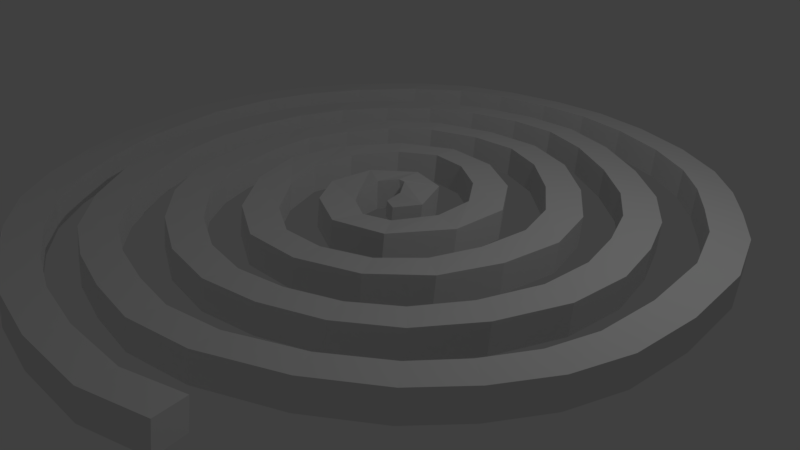 # Source: obat_nyamuk.blend  (saved by Blender 2.78.0; exported with 4.5.12 LTS)
import bpy
from mathutils import Matrix  # noqa: F401  (used for matrix-valued properties, if any)

bpy.ops.wm.read_factory_settings(use_empty=True)
scene = bpy.context.scene
scene.name = 'Scene'

# ---- collections
col_collection_1 = bpy.data.collections.new('Collection 1'); scene.collection.children.link(col_collection_1)

# ---- world
world_world = bpy.data.worlds.new('World'); scene.world = world_world
world_world.color = (0.05088, 0.05088, 0.05088)
world_world.use_sun_shadow = False
world_world.sun_shadow_jitter_overblur = 0.0
world_world.cycles.sampling_method = 'MANUAL'

# ---- cameras
cam_camera = bpy.data.cameras.new('Camera')
cam_camera.clip_end = 100.0
cam_camera.lens = 35.0
cam_camera.sensor_width = 32.0
cam_camera.sensor_height = 18.0
cam_camera.ortho_scale = 7.314
cam_camera.dof.focus_distance = 0.0
cam_camera.dof.aperture_fstop = 128.0

# ---- lights
light_lamp = bpy.data.lights.new('Lamp', 'POINT')
light_lamp.transmission_factor = 0.0
light_lamp.cutoff_distance = 30.0
light_lamp.energy = 100.0
light_lamp.shadow_buffer_clip_start = 1.001
light_lamp.shadow_soft_size = 0.1
light_lamp.shadow_maximum_resolution = 0.006
light_lamp.use_absolute_resolution = True

# ---- meshes
me_mesh = bpy.data.meshes.new('Mesh')
me_mesh.from_pydata([(2.195, -4.196, -2.55e-07), (1.372, -4.444, -2.352e-07), (0.3445, -4.45, -2.529e-07), (-0.5335, -4.318, -2.344e-07), (-1.273, -4.075, -2.209e-07), (-2.006, -3.709, -2.495e-07), (-2.625, -3.264, -2.344e-07), (-3.138, -2.663, -2.135e-07), (-3.565, -1.926, -2.376e-07), (-3.86, -1.199, -2.344e-07), (-4.108, 0.1728, -2.055e-07), (-3.987, 1.17, -2.417e-07), (-3.716, 1.911, -2.344e-07), (-3.268, 2.657, -2.67e-07), (-2.608, 3.399, -3.851e-07), (-1.922, 3.903, -4.185e-07), (-1.187, 4.168, -4.086e-07), (-0.374, 4.324, -4.485e-07), (0.395, 4.353, -4.398e-07), (1.193, 4.22, -4.17e-07), (2.022, 3.934, -4.327e-07), (2.712, 3.542, -4.11e-07), (3.199, 3.097, -3.973e-07), (3.575, 2.621, -4.299e-07), (3.947, 2.082, -4.173e-07), (4.249, 1.259, -4.02e-07), (4.352, 0.2224, -4.318e-07), (4.298, -0.6676, -4.177e-07), (4.077, -1.356, -4.175e-07), (3.699, -1.98, -4.754e-07), (3.226, -2.525, -4.764e-07), (2.499, -3.05, -4.61e-07), (1.555, -3.479, -4.906e-07), (0.7015, -3.633, -4.764e-07), (-0.03005, -3.554, -3.237e-07), (-0.7471, -3.388, -1.034e-07), (-1.408, -3.111, 2.986e-08), (-2.067, -2.569, 5.18e-08), (-2.665, -1.803, 5.904e-08), (-3.04, -1.046, 8.181e-08), (-3.172, -0.3335, 9.133e-08), (-3.156, 0.3937, 7.303e-08), (-3.022, 1.099, 8.181e-08), (-2.72, 1.788, 9.133e-08), (-2.248, 2.41, 7.303e-08), (-1.687, 2.902, 8.181e-08), (-1.013, 3.256, 8.721e-08), (-0.2494, 3.46, 6.128e-08), (0.4967, 3.478, 6.595e-08), (1.255, 3.246, 1.294e-07), (2.007, 2.815, 2.112e-07), (2.624, 2.315, 2.739e-07), (3.051, 1.751, 2.936e-07), (3.317, 1.098, 2.942e-07), (3.471, 0.4044, 3.132e-07), (3.416, -0.3882, 3.25e-07), (3.096, -1.206, 3.109e-07), (2.633, -1.858, 3.219e-07), (2.029, -2.304, 3.417e-07), (1.305, -2.596, 3.426e-07), (0.5688, -2.724, 3.617e-07), (-0.1943, -2.618, 3.712e-07), (-0.9428, -2.278, 3.529e-07), (-1.541, -1.795, 3.617e-07), (-1.913, -1.272, 3.356e-07), (-2.115, -0.73, 2.511e-07), (-2.244, -0.1004, 2.243e-07), (-2.222, 0.585, 2.338e-07), (-1.967, 1.217, 2.155e-07), (-1.577, 1.802, 2.243e-07), (-0.9867, 2.279, 2.338e-07), (-0.2157, 2.541, 2.155e-07), (0.5507, 2.577, 2.243e-07), (1.256, 2.32, 2.338e-07), (1.881, 1.817, 2.155e-07), (2.354, 1.216, 2.243e-07), (2.551, 0.5093, 2.249e-07), (2.445, -0.2719, 1.9e-07), (2.144, -0.9713, 1.899e-07), (1.599, -1.497, 1.508e-07), (0.8462, -1.794, 3.996e-08), (0.08825, -1.811, -7.93e-09), (-0.5944, -1.458, 4.569e-10), (-1.148, -0.817, -8.394e-09), (-1.408, -0.08889, 0.0), (-1.256, 0.6521, 6.337e-09), (-0.779, 1.315, -6.332e-09), (-0.1236, 1.671, 0.0), (0.5711, 1.618, 6.335e-09), (1.184, 1.262, -6.333e-09), (1.596, 0.6879, 0.0), (1.568, -0.05992, 1.267e-08), (1.1, -0.7311, 6.333e-09), (0.4336, -0.9265, 0.0), (-0.1358, -0.6598, 0.0), (-0.4252, -0.2236, 0.0), (-0.3615, 0.3631, 0.0), (0.1083, 0.757, -2.496e-09), (0.6091, 0.6361, -7.13e-09), (0.8433, 0.1138, -0.002483), (2.195, -4.244, -0.3694), (1.372, -4.492, -0.3694), (0.3445, -4.497, -0.3694), (-0.5335, -4.366, -0.3694), (-1.273, -4.122, -0.3694), (-2.006, -3.757, -0.3694), (-2.625, -3.311, -0.3694), (-3.138, -2.71, -0.3694), (-3.565, -1.974, -0.3694), (-3.86, -1.247, -0.3694), (-4.108, 0.1253, -0.3694), (-3.986, 1.122, -0.3694), (-3.716, 1.863, -0.3694), (-3.268, 2.609, -0.3694), (-2.608, 3.351, -0.3694), (-1.922, 3.855, -0.3694), (-1.187, 4.121, -0.3694), (-0.374, 4.277, -0.3694), (0.395, 4.306, -0.3694), (1.193, 4.173, -0.3694), (2.022, 3.887, -0.3694), (2.712, 3.495, -0.3694), (3.199, 3.05, -0.3694), (3.576, 2.573, -0.3694), (3.947, 2.034, -0.3694), (4.249, 1.211, -0.3694), (4.352, 0.175, -0.3694), (4.298, -0.715, -0.3694), (4.077, -1.404, -0.3694), (3.699, -2.028, -0.3694), (3.226, -2.572, -0.3694), (2.5, -3.097, -0.3694), (1.555, -3.527, -0.3694), (0.7015, -3.681, -0.3694), (-0.02999, -3.601, -0.3694), (-0.747, -3.436, -0.3694), (-1.408, -3.158, -0.3694), (-2.067, -2.617, -0.3694), (-2.664, -1.851, -0.3694), (-3.039, -1.094, -0.3694), (-3.171, -0.3809, -0.3694), (-3.156, 0.3463, -0.3694), (-3.021, 1.052, -0.3694), (-2.72, 1.741, -0.3694), (-2.248, 2.363, -0.3694), (-1.687, 2.855, -0.3694), (-1.013, 3.209, -0.3694), (-0.2493, 3.413, -0.3694), (0.4967, 3.431, -0.3694), (1.256, 3.199, -0.3694), (2.007, 2.768, -0.3694), (2.624, 2.268, -0.3694), (3.051, 1.704, -0.3694), (3.317, 1.051, -0.3694), (3.471, 0.357, -0.3694), (3.416, -0.4357, -0.3694), (3.096, -1.253, -0.3694), (2.633, -1.906, -0.3694), (2.03, -2.352, -0.3694), (1.305, -2.643, -0.3694), (0.5688, -2.771, -0.3694), (-0.1942, -2.666, -0.3694), (-0.9428, -2.325, -0.3694), (-1.541, -1.843, -0.3694), (-1.913, -1.32, -0.3694), (-2.115, -0.7774, -0.3694), (-2.244, -0.1478, -0.3694), (-2.222, 0.5376, -0.3694), (-1.967, 1.169, -0.3694), (-1.577, 1.754, -0.3694), (-0.9866, 2.231, -0.3694), (-0.2156, 2.494, -0.3694), (0.5508, 2.529, -0.3694), (1.256, 2.272, -0.3694), (1.881, 1.769, -0.3694), (2.354, 1.168, -0.3694), (2.551, 0.4619, -0.3694), (2.446, -0.3193, -0.3694), (2.144, -1.019, -0.3694), (1.599, -1.544, -0.3694), (0.8463, -1.842, -0.3694), (0.08831, -1.858, -0.3694), (-0.5943, -1.506, -0.3694), (-1.148, -0.8645, -0.3694), (-1.408, -0.1363, -0.3694), (-1.256, 0.6047, -0.3694), (-0.7789, 1.267, -0.3694), (-0.1235, 1.624, -0.3694), (0.5712, 1.571, -0.3694), (1.184, 1.214, -0.3694), (1.596, 0.6404, -0.3694), (1.568, -0.1074, -0.3694), (1.1, -0.7786, -0.3694), (0.4336, -0.9739, -0.3694), (-0.1357, -0.7072, -0.3694), (-0.4251, -0.2711, -0.3694), (-0.3614, 0.3157, -0.3694), (0.1084, 0.7095, -0.3694), (0.6091, 0.5887, -0.3694), (0.8397, 0.06589, -0.3718), (2.07, -3.783, -0.05309), (1.307, -4.018, -0.05478), (0.3755, -4.02, -0.05524), (-0.4329, -3.899, -0.05387), (-1.107, -3.675, -0.0512), (-1.781, -3.34, -0.04738), (-2.329, -2.947, -0.0406), (-2.782, -2.414, -0.03183), (-3.174, -1.737, -0.0242), (-3.441, -1.082, -0.01503), (-3.673, 0.18, -0.0008498), (-3.565, 1.064, 0.01361), (-3.325, 1.721, 0.02444), (-2.92, 2.398, 0.03329), (-2.318, 3.077, 0.04137), (-1.72, 3.52, 0.04913), (-1.074, 3.752, 0.05349), (-0.3254, 3.895, 0.05505), (0.3678, 3.923, 0.05528), (1.087, 3.802, 0.05371), (1.845, 3.54, 0.05058), (2.459, 3.191, 0.04506), (2.883, 2.8, 0.03805), (3.227, 2.362, 0.03311), (3.563, 1.879, 0.02598), (3.826, 1.157, 0.01294), (3.918, 0.2111, 0.001367), (3.87, -0.5915, -0.009851), (3.68, -1.179, -0.02277), (3.347, -1.727, -0.03262), (2.931, -2.207, -0.04085), (2.281, -2.677, -0.04791), (1.425, -3.067, -0.05288), (0.6861, -3.202, -0.05536), (0.04231, -3.129, -0.0546), (-0.6135, -2.978, -0.05269), (-1.182, -2.742, -0.04731), (-1.755, -2.269, -0.03853), (-2.296, -1.575, -0.02926), (-2.626, -0.9133, -0.01698), (-2.738, -0.302, -0.003956), (-2.724, 0.3453, 0.006293), (-2.607, 0.9671, 0.01703), (-2.348, 1.565, 0.02866), (-1.933, 2.113, 0.03821), (-1.444, 2.544, 0.04599), (-0.8571, 2.853, 0.05173), (-0.1886, 3.033, 0.05485), (0.4387, 3.051, 0.05488), (1.085, 2.849, 0.05094), (1.763, 2.458, 0.04588), (2.315, 2.012, 0.03888), (2.675, 1.533, 0.02793), (2.903, 0.9655, 0.01693), (3.038, 0.3672, 0.0047), (2.99, -0.2977, -0.01168), (2.712, -1.003, -0.02611), (2.321, -1.558, -0.03863), (1.817, -1.928, -0.04835), (1.186, -2.181, -0.05329), (0.5611, -2.292, -0.05539), (-0.07272, -2.204, -0.05314), (-0.7136, -1.911, -0.04703), (-1.223, -1.501, -0.03774), (-1.527, -1.072, -0.02558), (-1.696, -0.6127, -0.01497), (-1.81, -0.06745, -0.004142), (-1.798, 0.4896, 0.01232), (-1.585, 1.011, 0.02646), (-1.259, 1.507, 0.03793), (-0.7805, 1.899, 0.0488), (-0.1362, 2.117, 0.05447), (0.4866, 2.15, 0.05478), (1.046, 1.942, 0.04847), (1.575, 1.51, 0.03931), (1.969, 1.014, 0.02582), (2.117, 0.4722, 0.004673), (2.025, -0.1603, -0.01439), (1.784, -0.7293, -0.03113), (1.362, -1.135, -0.04648), (0.7598, -1.371, -0.0543), (0.1876, -1.391, -0.05391), (-0.323, -1.121, -0.04324), (-0.7697, -0.6033, -0.02737), (-0.9737, -0.06768, -0.002642), (-0.8612, 0.4716, 0.02325), (-0.4965, 0.9866, 0.04216), (-0.03506, 1.249, 0.05424), (0.445, 1.206, 0.05298), (0.8968, 0.9378, 0.0415), (1.183, 0.5523, 0.01732), (1.153, 0.06924, -0.01665), (0.8414, -0.384, -0.04461), (0.4675, -0.4963, -0.05521), (0.1517, -0.336, -0.04151), (-8.687e-05, -0.1323, -0.01163), (0.01595, 0.1486, 0.0276), (0.2036, 0.336, 0.05406), (0.2712, 0.3644, 0.03482), (0.4111, 0.163, -0.004627), (2.07, -3.83, -0.4225), (1.308, -4.065, -0.4243), (0.3752, -4.067, -0.4247), (-0.4342, -3.946, -0.4233), (-1.109, -3.722, -0.4207), (-1.784, -3.386, -0.417), (-2.334, -2.991, -0.4105), (-2.785, -2.457, -0.4018), (-3.176, -1.781, -0.3941), (-3.443, -1.123, -0.3853), (-3.673, 0.1431, -0.3716), (-3.563, 1.024, -0.3568), (-3.322, 1.679, -0.3457), (-2.917, 2.355, -0.3367), (-2.314, 3.033, -0.3285), (-1.716, 3.475, -0.3206), (-1.072, 3.705, -0.316), (-0.3247, 3.848, -0.3144), (0.3674, 3.875, -0.3142), (1.086, 3.755, -0.3158), (1.843, 3.493, -0.319), (2.455, 3.146, -0.3247), (2.88, 2.756, -0.3318), (3.226, 2.316, -0.3365), (3.559, 1.838, -0.3444), (3.824, 1.118, -0.3576), (3.917, 0.1694, -0.3688), (3.872, -0.6304, -0.3804), (3.683, -1.22, -0.3931), (3.35, -1.77, -0.4026), (2.935, -2.251, -0.4108), (2.284, -2.722, -0.4176), (1.428, -3.114, -0.4224), (0.6865, -3.25, -0.4248), (0.04167, -3.176, -0.4241), (-0.6152, -3.024, -0.4222), (-1.187, -2.786, -0.4171), (-1.759, -2.312, -0.4085), (-2.299, -1.617, -0.3993), (-2.629, -0.952, -0.3875), (-2.738, -0.3422, -0.3743), (-2.723, 0.3037, -0.3639), (-2.605, 0.9269, -0.3533), (-2.344, 1.524, -0.3416), (-1.93, 2.069, -0.3317), (-1.44, 2.499, -0.3238), (-0.8544, 2.807, -0.3178), (-0.1874, 2.986, -0.3146), (0.4373, 3.003, -0.3146), (1.082, 2.803, -0.3187), (1.761, 2.412, -0.3238), (2.311, 1.969, -0.3311), (2.672, 1.492, -0.3424), (2.902, 0.9235, -0.3532), (3.037, 0.3298, -0.366), (2.993, -0.3351, -0.3824), (2.715, -1.044, -0.3964), (2.327, -1.6, -0.4088), (1.821, -1.973, -0.4181), (1.188, -2.228, -0.4228), (0.5614, -2.34, -0.4248), (-0.07537, -2.251, -0.4227), (-0.7175, -1.956, -0.4168), (-1.227, -1.543, -0.4078), (-1.531, -1.113, -0.3959), (-1.698, -0.6551, -0.3851), (-1.811, -0.1067, -0.3746), (-1.796, 0.454, -0.3586), (-1.582, 0.9691, -0.3437), (-1.254, 1.465, -0.3322), (-0.7752, 1.854, -0.321), (-0.1343, 2.07, -0.315), (0.4846, 2.103, -0.3147), (1.041, 1.897, -0.3213), (1.571, 1.467, -0.3306), (1.964, 0.9774, -0.345), (2.116, 0.439, -0.3666), (2.028, -0.1989, -0.385), (1.791, -0.7674, -0.4018), (1.368, -1.179, -0.4164), (0.7622, -1.418, -0.4238), (0.1838, -1.437, -0.4235), (-0.3295, -1.163, -0.4133), (-0.7754, -0.6411, -0.398), (-0.975, -0.09615, -0.3745), (-0.8556, 0.4365, -0.3478), (-0.4886, 0.9459, -0.3281), (-0.03096, 1.202, -0.3153), (0.4406, 1.159, -0.3166), (0.8895, 0.897, -0.3288), (1.177, 0.5258, -0.3548), (1.159, 0.03962, -0.3884), (0.8526, -0.4236, -0.4151), (0.4656, -0.5436, -0.4247), (0.1423, -0.3754, -0.412), (-0.005622, -0.157, -0.384), (0.02707, 0.1216, -0.3445), (0.2106, 0.2902, -0.3156), (0.2494, 0.346, -0.3384), (0.4075, 0.1151, -0.374), (0.5822, -0.1239, -0.05423), (0.5845, -0.1495, -0.2561), (0.3689, -0.02023, -0.06986), (0.3713, -0.04583, -0.2717)], [], [(36, 37, 137, 136), (88, 89, 189, 188), (37, 38, 138, 137), (89, 90, 190, 189), (38, 39, 139, 138), (90, 91, 191, 190), (39, 40, 140, 139), (91, 92, 192, 191), (40, 41, 141, 140), (92, 93, 193, 192), (41, 42, 142, 141), (93, 94, 194, 193), (42, 43, 143, 142), (94, 95, 195, 194), (43, 44, 144, 143), (95, 96, 196, 195), (44, 45, 145, 144), (96, 97, 197, 196), (45, 46, 146, 145), (97, 98, 198, 197), (46, 47, 147, 146), (98, 99, 199, 198), (47, 48, 148, 147), (48, 49, 149, 148), (49, 50, 150, 149), (50, 51, 151, 150), (51, 52, 152, 151), (0, 1, 101, 100), (52, 53, 153, 152), (1, 2, 102, 101), (53, 54, 154, 153), (2, 3, 103, 102), (54, 55, 155, 154), (3, 4, 104, 103), (55, 56, 156, 155), (4, 5, 105, 104), (56, 57, 157, 156), (5, 6, 106, 105), (57, 58, 158, 157), (6, 7, 107, 106), (58, 59, 159, 158), (7, 8, 108, 107), (59, 60, 160, 159), (8, 9, 109, 108), (60, 61, 161, 160), (9, 10, 110, 109), (61, 62, 162, 161), (10, 11, 111, 110), (62, 63, 163, 162), (11, 12, 112, 111), (63, 64, 164, 163), (12, 13, 113, 112), (64, 65, 165, 164), (13, 14, 114, 113), (65, 66, 166, 165), (14, 15, 115, 114), (66, 67, 167, 166), (15, 16, 116, 115), (67, 68, 168, 167), (16, 17, 117, 116), (68, 69, 169, 168), (17, 18, 118, 117), (69, 70, 170, 169), (18, 19, 119, 118), (70, 71, 171, 170), (19, 20, 120, 119), (71, 72, 172, 171), (20, 21, 121, 120), (72, 73, 173, 172), (21, 22, 122, 121), (73, 74, 174, 173), (22, 23, 123, 122), (74, 75, 175, 174), (23, 24, 124, 123), (75, 76, 176, 175), (24, 25, 125, 124), (76, 77, 177, 176), (25, 26, 126, 125), (77, 78, 178, 177), (26, 27, 127, 126), (78, 79, 179, 178), (27, 28, 128, 127), (79, 80, 180, 179), (28, 29, 129, 128), (80, 81, 181, 180), (29, 30, 130, 129), (81, 82, 182, 181), (30, 31, 131, 130), (82, 83, 183, 182), (31, 32, 132, 131), (83, 84, 184, 183), (32, 33, 133, 132), (84, 85, 185, 184), (33, 34, 134, 133), (85, 86, 186, 185), (34, 35, 135, 134), (86, 87, 187, 186), (35, 36, 136, 135), (87, 88, 188, 187), (236, 336, 337, 237), (288, 388, 389, 289), (237, 337, 338, 238), (289, 389, 390, 290), (238, 338, 339, 239), (290, 390, 391, 291), (239, 339, 340, 240), (291, 391, 392, 292), (240, 340, 341, 241), (292, 392, 393, 293), (241, 341, 342, 242), (293, 393, 394, 294), (242, 342, 343, 243), (294, 394, 395, 295), (243, 343, 344, 244), (295, 395, 396, 296), (244, 344, 345, 245), (296, 396, 397, 297), (245, 345, 346, 246), (297, 397, 398, 298), (246, 346, 347, 247), (298, 398, 399, 299), (247, 347, 348, 248), (248, 348, 349, 249), (249, 349, 350, 250), (250, 350, 351, 251), (251, 351, 352, 252), (200, 300, 301, 201), (252, 352, 353, 253), (201, 301, 302, 202), (253, 353, 354, 254), (202, 302, 303, 203), (254, 354, 355, 255), (203, 303, 304, 204), (255, 355, 356, 256), (204, 304, 305, 205), (256, 356, 357, 257), (205, 305, 306, 206), (257, 357, 358, 258), (206, 306, 307, 207), (258, 358, 359, 259), (207, 307, 308, 208), (259, 359, 360, 260), (208, 308, 309, 209), (260, 360, 361, 261), (209, 309, 310, 210), (261, 361, 362, 262), (210, 310, 311, 211), (262, 362, 363, 263), (211, 311, 312, 212), (263, 363, 364, 264), (212, 312, 313, 213), (264, 364, 365, 265), (213, 313, 314, 214), (265, 365, 366, 266), (214, 314, 315, 215), (266, 366, 367, 267), (215, 315, 316, 216), (267, 367, 368, 268), (216, 316, 317, 217), (268, 368, 369, 269), (217, 317, 318, 218), (269, 369, 370, 270), (218, 318, 319, 219), (270, 370, 371, 271), (219, 319, 320, 220), (271, 371, 372, 272), (220, 320, 321, 221), (272, 372, 373, 273), (221, 321, 322, 222), (273, 373, 374, 274), (222, 322, 323, 223), (274, 374, 375, 275), (223, 323, 324, 224), (275, 375, 376, 276), (224, 324, 325, 225), (276, 376, 377, 277), (225, 325, 326, 226), (277, 377, 378, 278), (226, 326, 327, 227), (278, 378, 379, 279), (227, 327, 328, 228), (279, 379, 380, 280), (228, 328, 329, 229), (280, 380, 381, 281), (229, 329, 330, 230), (281, 381, 382, 282), (230, 330, 331, 231), (282, 382, 383, 283), (231, 331, 332, 232), (283, 383, 384, 284), (232, 332, 333, 233), (284, 384, 385, 285), (233, 333, 334, 234), (285, 385, 386, 286), (234, 334, 335, 235), (286, 386, 387, 287), (235, 335, 336, 236), (287, 387, 388, 288), (1, 0, 200, 201), (2, 1, 201, 202), (3, 2, 202, 203), (4, 3, 203, 204), (5, 4, 204, 205), (6, 5, 205, 206), (7, 6, 206, 207), (8, 7, 207, 208), (9, 8, 208, 209), (10, 9, 209, 210), (11, 10, 210, 211), (12, 11, 211, 212), (13, 12, 212, 213), (14, 13, 213, 214), (15, 14, 214, 215), (16, 15, 215, 216), (17, 16, 216, 217), (18, 17, 217, 218), (19, 18, 218, 219), (20, 19, 219, 220), (21, 20, 220, 221), (22, 21, 221, 222), (23, 22, 222, 223), (24, 23, 223, 224), (25, 24, 224, 225), (26, 25, 225, 226), (27, 26, 226, 227), (28, 27, 227, 228), (29, 28, 228, 229), (30, 29, 229, 230), (31, 30, 230, 231), (32, 31, 231, 232), (33, 32, 232, 233), (34, 33, 233, 234), (35, 34, 234, 235), (36, 35, 235, 236), (37, 36, 236, 237), (38, 37, 237, 238), (39, 38, 238, 239), (40, 39, 239, 240), (41, 40, 240, 241), (42, 41, 241, 242), (43, 42, 242, 243), (44, 43, 243, 244), (45, 44, 244, 245), (46, 45, 245, 246), (47, 46, 246, 247), (48, 47, 247, 248), (49, 48, 248, 249), (50, 49, 249, 250), (51, 50, 250, 251), (52, 51, 251, 252), (53, 52, 252, 253), (54, 53, 253, 254), (55, 54, 254, 255), (56, 55, 255, 256), (57, 56, 256, 257), (58, 57, 257, 258), (59, 58, 258, 259), (60, 59, 259, 260), (61, 60, 260, 261), (62, 61, 261, 262), (63, 62, 262, 263), (64, 63, 263, 264), (65, 64, 264, 265), (66, 65, 265, 266), (67, 66, 266, 267), (68, 67, 267, 268), (69, 68, 268, 269), (70, 69, 269, 270), (71, 70, 270, 271), (72, 71, 271, 272), (73, 72, 272, 273), (74, 73, 273, 274), (75, 74, 274, 275), (76, 75, 275, 276), (77, 76, 276, 277), (78, 77, 277, 278), (79, 78, 278, 279), (80, 79, 279, 280), (81, 80, 280, 281), (82, 81, 281, 282), (83, 82, 282, 283), (84, 83, 283, 284), (85, 84, 284, 285), (86, 85, 285, 286), (87, 86, 286, 287), (88, 87, 287, 288), (89, 88, 288, 289), (90, 89, 289, 290), (91, 90, 290, 291), (92, 91, 291, 292), (93, 92, 292, 293), (94, 93, 293, 294), (95, 94, 294, 295), (96, 95, 295, 296), (97, 96, 296, 297), (98, 97, 297, 298), (99, 98, 298, 299), (100, 101, 301, 300), (101, 102, 302, 301), (102, 103, 303, 302), (103, 104, 304, 303), (104, 105, 305, 304), (105, 106, 306, 305), (106, 107, 307, 306), (107, 108, 308, 307), (108, 109, 309, 308), (109, 110, 310, 309), (110, 111, 311, 310), (111, 112, 312, 311), (112, 113, 313, 312), (113, 114, 314, 313), (114, 115, 315, 314), (115, 116, 316, 315), (116, 117, 317, 316), (117, 118, 318, 317), (118, 119, 319, 318), (119, 120, 320, 319), (120, 121, 321, 320), (121, 122, 322, 321), (122, 123, 323, 322), (123, 124, 324, 323), (124, 125, 325, 324), (125, 126, 326, 325), (126, 127, 327, 326), (127, 128, 328, 327), (128, 129, 329, 328), (129, 130, 330, 329), (130, 131, 331, 330), (131, 132, 332, 331), (132, 133, 333, 332), (133, 134, 334, 333), (134, 135, 335, 334), (135, 136, 336, 335), (136, 137, 337, 336), (137, 138, 338, 337), (138, 139, 339, 338), (139, 140, 340, 339), (140, 141, 341, 340), (141, 142, 342, 341), (142, 143, 343, 342), (143, 144, 344, 343), (144, 145, 345, 344), (145, 146, 346, 345), (146, 147, 347, 346), (147, 148, 348, 347), (148, 149, 349, 348), (149, 150, 350, 349), (150, 151, 351, 350), (151, 152, 352, 351), (152, 153, 353, 352), (153, 154, 354, 353), (154, 155, 355, 354), (155, 156, 356, 355), (156, 157, 357, 356), (157, 158, 358, 357), (158, 159, 359, 358), (159, 160, 360, 359), (160, 161, 361, 360), (161, 162, 362, 361), (162, 163, 363, 362), (163, 164, 364, 363), (164, 165, 365, 364), (165, 166, 366, 365), (166, 167, 367, 366), (167, 168, 368, 367), (168, 169, 369, 368), (169, 170, 370, 369), (170, 171, 371, 370), (171, 172, 372, 371), (172, 173, 373, 372), (173, 174, 374, 373), (174, 175, 375, 374), (175, 176, 376, 375), (176, 177, 377, 376), (177, 178, 378, 377), (178, 179, 379, 378), (179, 180, 380, 379), (180, 181, 381, 380), (181, 182, 382, 381), (182, 183, 383, 382), (183, 184, 384, 383), (184, 185, 385, 384), (185, 186, 386, 385), (186, 187, 387, 386), (187, 188, 388, 387), (188, 189, 389, 388), (189, 190, 390, 389), (190, 191, 391, 390), (191, 192, 392, 391), (192, 193, 393, 392), (193, 194, 394, 393), (194, 195, 395, 394), (195, 196, 396, 395), (196, 197, 397, 396), (197, 198, 398, 397), (198, 199, 399, 398), (299, 399, 403, 402), (0, 100, 300, 200), (401, 400, 402, 403), (99, 299, 402, 400), (399, 199, 401, 403), (199, 99, 400, 401)])
_uv = me_mesh.uv_layers.new(name='UVMap')
_uv.uv.foreach_set('vector', [0.4003, 0.3924, 0.4102, 0.3918, 0.41, 0.3962, 0.4001, 0.3967, 0.8541, 0.3959, 0.8616, 0.3965, 0.8615, 0.4007, 0.854, 0.4, 0.4102, 0.3918, 0.4216, 0.3916, 0.4212, 0.3959, 0.41, 0.3962, 0.8616, 0.3965, 0.869, 0.3978, 0.869, 0.4019, 0.8615, 0.4007, 0.4216, 0.3916, 0.4316, 0.3915, 0.4311, 0.3959, 0.4212, 0.3959, 0.869, 0.3978, 0.8774, 0.3986, 0.8772, 0.4031, 0.869, 0.4019, 0.4316, 0.3915, 0.44, 0.3911, 0.4396, 0.3955, 0.4311, 0.3959, 0.8774, 0.3986, 0.887, 0.4005, 0.8864, 0.4051, 0.8772, 0.4031, 0.44, 0.3911, 0.4484, 0.3907, 0.448, 0.3951, 0.4396, 0.3955, 0.887, 0.4005, 0.8955, 0.4025, 0.8945, 0.4069, 0.8864, 0.4051, 0.4484, 0.3907, 0.4567, 0.3907, 0.4562, 0.395, 0.448, 0.3951, 0.8955, 0.4025, 0.9032, 0.4039, 0.9018, 0.4083, 0.8945, 0.4069, 0.4567, 0.3907, 0.4654, 0.3906, 0.465, 0.3949, 0.4562, 0.395, 0.9032, 0.4039, 0.9092, 0.4055, 0.9076, 0.4097, 0.9018, 0.4083, 0.4654, 0.3906, 0.4745, 0.3902, 0.4741, 0.3947, 0.465, 0.3949, 0.9092, 0.4055, 0.9158, 0.4069, 0.9145, 0.4113, 0.9076, 0.4097, 0.4745, 0.3902, 0.4832, 0.3902, 0.4828, 0.3947, 0.4741, 0.3947, 0.9158, 0.4069, 0.9226, 0.4078, 0.9224, 0.4123, 0.9145, 0.4113, 0.4832, 0.3902, 0.4923, 0.3902, 0.492, 0.3948, 0.4828, 0.3947, 0.9226, 0.4078, 0.9269, 0.4077, 0.9286, 0.4112, 0.9224, 0.4123, 0.4923, 0.3902, 0.502, 0.3902, 0.5019, 0.3949, 0.492, 0.3948, 0.9269, 0.4077, 0.9324, 0.4043, 0.9349, 0.4078, 0.9286, 0.4112, 0.502, 0.3902, 0.5114, 0.3902, 0.5116, 0.3951, 0.5019, 0.3949, 0.5114, 0.3902, 0.5214, 0.3898, 0.5219, 0.3945, 0.5116, 0.3951, 0.5214, 0.3898, 0.5323, 0.3893, 0.5328, 0.394, 0.5219, 0.3945, 0.5323, 0.3893, 0.5422, 0.3893, 0.5427, 0.3939, 0.5328, 0.394, 0.5422, 0.3893, 0.5508, 0.3891, 0.5515, 0.3936, 0.5427, 0.3939, 0.05684, 0.408, 0.06651, 0.408, 0.0668, 0.4122, 0.05703, 0.4123, 0.5508, 0.3891, 0.5593, 0.3887, 0.56, 0.3933, 0.5515, 0.3936, 0.06651, 0.408, 0.07809, 0.4071, 0.07831, 0.4113, 0.0668, 0.4122, 0.5593, 0.3887, 0.5679, 0.3887, 0.5687, 0.3932, 0.56, 0.3933, 0.07809, 0.4071, 0.08805, 0.4067, 0.08813, 0.4108, 0.07831, 0.4113, 0.5679, 0.3887, 0.5775, 0.3884, 0.5783, 0.3928, 0.5687, 0.3932, 0.08805, 0.4067, 0.09676, 0.4061, 0.09676, 0.4103, 0.08813, 0.4108, 0.5775, 0.3884, 0.5881, 0.3879, 0.5887, 0.3924, 0.5783, 0.3928, 0.09676, 0.4061, 0.106, 0.4057, 0.1059, 0.41, 0.09676, 0.4103, 0.5881, 0.3879, 0.5976, 0.388, 0.5981, 0.3924, 0.5887, 0.3924, 0.106, 0.4057, 0.1147, 0.4055, 0.1145, 0.4097, 0.1059, 0.41, 0.5976, 0.388, 0.6064, 0.3877, 0.6068, 0.392, 0.5981, 0.3924, 0.1147, 0.4055, 0.1237, 0.4048, 0.1235, 0.4091, 0.1145, 0.4097, 0.6064, 0.3877, 0.6154, 0.3875, 0.6156, 0.3918, 0.6068, 0.392, 0.1237, 0.4048, 0.1333, 0.4042, 0.133, 0.4085, 0.1235, 0.4091, 0.6154, 0.3875, 0.6239, 0.3877, 0.6239, 0.3918, 0.6156, 0.3918, 0.1333, 0.4042, 0.1423, 0.4039, 0.1419, 0.4082, 0.133, 0.4085, 0.6239, 0.3877, 0.6325, 0.3875, 0.6324, 0.3916, 0.6239, 0.3918, 0.1423, 0.4039, 0.1587, 0.4034, 0.1583, 0.4078, 0.1419, 0.4082, 0.6325, 0.3875, 0.6415, 0.3873, 0.6413, 0.3914, 0.6324, 0.3916, 0.1587, 0.4034, 0.1704, 0.4027, 0.1701, 0.4071, 0.1583, 0.4078, 0.6415, 0.3873, 0.6498, 0.3875, 0.6493, 0.3915, 0.6413, 0.3914, 0.1704, 0.4027, 0.1794, 0.4022, 0.1791, 0.4064, 0.1701, 0.4071, 0.6498, 0.3875, 0.6566, 0.3876, 0.6561, 0.3916, 0.6493, 0.3915, 0.1794, 0.4022, 0.1892, 0.4018, 0.1889, 0.4061, 0.1791, 0.4064, 0.6566, 0.3876, 0.6627, 0.3875, 0.6622, 0.3915, 0.6561, 0.3916, 0.1892, 0.4018, 0.2005, 0.4014, 0.2002, 0.4058, 0.1889, 0.4061, 0.6627, 0.3875, 0.6696, 0.3878, 0.669, 0.3917, 0.6622, 0.3915, 0.2005, 0.4014, 0.2103, 0.4013, 0.2102, 0.4056, 0.2002, 0.4058, 0.6696, 0.3878, 0.677, 0.3881, 0.6763, 0.3921, 0.669, 0.3917, 0.2103, 0.4013, 0.2193, 0.4007, 0.2194, 0.4051, 0.2102, 0.4056, 0.677, 0.3881, 0.6844, 0.3881, 0.6838, 0.3922, 0.6763, 0.3921, 0.2193, 0.4007, 0.2289, 0.4002, 0.229, 0.4046, 0.2194, 0.4051, 0.6844, 0.3881, 0.6923, 0.3884, 0.6917, 0.3926, 0.6838, 0.3922, 0.2289, 0.4002, 0.2377, 0.3999, 0.238, 0.4043, 0.229, 0.4046, 0.6923, 0.3884, 0.7009, 0.3888, 0.7005, 0.3932, 0.6917, 0.3926, 0.2377, 0.3999, 0.247, 0.3993, 0.2474, 0.4037, 0.238, 0.4043, 0.7009, 0.3888, 0.7104, 0.3888, 0.7102, 0.3934, 0.7005, 0.3932, 0.247, 0.3993, 0.2572, 0.399, 0.2576, 0.4033, 0.2474, 0.4037, 0.7104, 0.3888, 0.7194, 0.3892, 0.7194, 0.3938, 0.7102, 0.3934, 0.2572, 0.399, 0.2663, 0.3987, 0.2669, 0.403, 0.2576, 0.4033, 0.7194, 0.3892, 0.7281, 0.3892, 0.7284, 0.3936, 0.7194, 0.3938, 0.2663, 0.3987, 0.2739, 0.3982, 0.2746, 0.4024, 0.2669, 0.403, 0.7281, 0.3892, 0.7373, 0.3891, 0.7376, 0.3935, 0.7284, 0.3936, 0.2739, 0.3982, 0.2808, 0.3977, 0.2815, 0.402, 0.2746, 0.4024, 0.7373, 0.3891, 0.7459, 0.3896, 0.7463, 0.3938, 0.7376, 0.3935, 0.2808, 0.3977, 0.2883, 0.3975, 0.289, 0.4017, 0.2815, 0.402, 0.7459, 0.3896, 0.754, 0.3897, 0.7545, 0.3938, 0.7463, 0.3938, 0.2883, 0.3975, 0.2982, 0.3968, 0.299, 0.401, 0.289, 0.4017, 0.754, 0.3897, 0.7627, 0.3896, 0.7631, 0.3938, 0.7545, 0.3938, 0.2982, 0.3968, 0.31, 0.3959, 0.3107, 0.4001, 0.299, 0.401, 0.7627, 0.3896, 0.7711, 0.3901, 0.7714, 0.3942, 0.7631, 0.3938, 0.31, 0.3959, 0.3199, 0.3957, 0.3207, 0.3998, 0.3107, 0.4001, 0.7711, 0.3901, 0.7794, 0.3903, 0.7797, 0.3944, 0.7714, 0.3942, 0.3199, 0.3957, 0.3279, 0.3952, 0.3287, 0.3993, 0.3207, 0.3998, 0.7794, 0.3903, 0.7883, 0.3905, 0.7882, 0.3946, 0.7797, 0.3944, 0.3279, 0.3952, 0.336, 0.3946, 0.3366, 0.3987, 0.3287, 0.3993, 0.7883, 0.3905, 0.7964, 0.3912, 0.7961, 0.3951, 0.7882, 0.3946, 0.336, 0.3946, 0.3439, 0.3944, 0.3445, 0.3984, 0.3366, 0.3987, 0.7964, 0.3912, 0.8047, 0.3913, 0.8041, 0.3953, 0.7961, 0.3951, 0.3439, 0.3944, 0.3538, 0.3937, 0.3542, 0.3979, 0.3445, 0.3984, 0.8047, 0.3913, 0.8137, 0.392, 0.8129, 0.3959, 0.8041, 0.3953, 0.3538, 0.3937, 0.3654, 0.3934, 0.3657, 0.3976, 0.3542, 0.3979, 0.8137, 0.392, 0.822, 0.393, 0.8211, 0.3969, 0.8129, 0.3959, 0.3654, 0.3934, 0.3752, 0.3933, 0.3754, 0.3975, 0.3657, 0.3976, 0.822, 0.393, 0.83, 0.3933, 0.8292, 0.3974, 0.8211, 0.3969, 0.3752, 0.3933, 0.3836, 0.3927, 0.3836, 0.397, 0.3754, 0.3975, 0.83, 0.3933, 0.8387, 0.3943, 0.8378, 0.3984, 0.8292, 0.3974, 0.3836, 0.3927, 0.392, 0.3925, 0.3919, 0.3968, 0.3836, 0.397, 0.8387, 0.3943, 0.8467, 0.3953, 0.8461, 0.3995, 0.8378, 0.3984, 0.392, 0.3925, 0.4003, 0.3924, 0.4001, 0.3967, 0.3919, 0.3968, 0.8467, 0.3953, 0.8541, 0.3959, 0.854, 0.4, 0.8461, 0.3995, 0.4001, 0.3868, 0.3996, 0.382, 0.4095, 0.3818, 0.41, 0.3866, 0.8545, 0.3902, 0.855, 0.3845, 0.863, 0.3855, 0.8622, 0.3911, 0.41, 0.3866, 0.4095, 0.3818, 0.4209, 0.3813, 0.4215, 0.3861, 0.8622, 0.3911, 0.863, 0.3855, 0.8708, 0.3855, 0.87, 0.3915, 0.4215, 0.3861, 0.4209, 0.3813, 0.4308, 0.381, 0.4314, 0.3859, 0.87, 0.3915, 0.8708, 0.3855, 0.8793, 0.3861, 0.8783, 0.3927, 0.4314, 0.3859, 0.4308, 0.381, 0.4391, 0.3809, 0.4398, 0.3857, 0.8783, 0.3927, 0.8793, 0.3861, 0.8898, 0.3861, 0.889, 0.3935, 0.4398, 0.3857, 0.4391, 0.3809, 0.4476, 0.3807, 0.4483, 0.3855, 0.889, 0.3935, 0.8898, 0.3861, 0.898, 0.3868, 0.8973, 0.3943, 0.4483, 0.3855, 0.4476, 0.3807, 0.4559, 0.3805, 0.4566, 0.3853, 0.8973, 0.3943, 0.898, 0.3868, 0.906, 0.3873, 0.9051, 0.3965, 0.4566, 0.3853, 0.4559, 0.3805, 0.4646, 0.3802, 0.4652, 0.385, 0.9051, 0.3965, 0.906, 0.3873, 0.9119, 0.3888, 0.9112, 0.3977, 0.4652, 0.385, 0.4646, 0.3802, 0.4738, 0.38, 0.4743, 0.3849, 0.9112, 0.3977, 0.9119, 0.3888, 0.919, 0.3893, 0.9176, 0.3991, 0.4743, 0.3849, 0.4738, 0.38, 0.4827, 0.3798, 0.4831, 0.3848, 0.9176, 0.3991, 0.919, 0.3893, 0.9249, 0.3915, 0.9233, 0.4004, 0.4831, 0.3848, 0.4827, 0.3798, 0.4919, 0.3793, 0.4922, 0.3845, 0.9233, 0.4004, 0.9249, 0.3915, 0.9264, 0.3911, 0.925, 0.4007, 0.4922, 0.3845, 0.4919, 0.3793, 0.5018, 0.379, 0.502, 0.3843, 0.925, 0.4007, 0.9264, 0.3911, 0.933, 0.3963, 0.9312, 0.3994, 0.502, 0.3843, 0.5018, 0.379, 0.5112, 0.3786, 0.5113, 0.384, 0.5113, 0.384, 0.5112, 0.3786, 0.5214, 0.3786, 0.5212, 0.3839, 0.5212, 0.3839, 0.5214, 0.3786, 0.5325, 0.3785, 0.5322, 0.3837, 0.5322, 0.3837, 0.5325, 0.3785, 0.5424, 0.3783, 0.5421, 0.3834, 0.5421, 0.3834, 0.5424, 0.3783, 0.551, 0.3782, 0.5506, 0.3834, 0.05676, 0.4032, 0.05667, 0.3991, 0.06606, 0.3982, 0.06628, 0.4028, 0.5506, 0.3834, 0.551, 0.3782, 0.5597, 0.378, 0.5592, 0.3831, 0.06628, 0.4028, 0.06606, 0.3982, 0.07755, 0.3976, 0.0778, 0.4021, 0.5592, 0.3831, 0.5597, 0.378, 0.5683, 0.3777, 0.5679, 0.3828, 0.0778, 0.4021, 0.07755, 0.3976, 0.08743, 0.3971, 0.08777, 0.4015, 0.5679, 0.3828, 0.5683, 0.3777, 0.5778, 0.3776, 0.5774, 0.3827, 0.08777, 0.4015, 0.08743, 0.3971, 0.09605, 0.3966, 0.09648, 0.4011, 0.5774, 0.3827, 0.5778, 0.3776, 0.5884, 0.3774, 0.588, 0.3825, 0.09648, 0.4011, 0.09605, 0.3966, 0.1053, 0.396, 0.1058, 0.4005, 0.588, 0.3825, 0.5884, 0.3774, 0.5979, 0.3773, 0.5975, 0.3822, 0.1058, 0.4005, 0.1053, 0.396, 0.1138, 0.3954, 0.1144, 0.4001, 0.5975, 0.3822, 0.5979, 0.3773, 0.6065, 0.3773, 0.6062, 0.3822, 0.1144, 0.4001, 0.1138, 0.3954, 0.1227, 0.3951, 0.1233, 0.3997, 0.6062, 0.3822, 0.6065, 0.3773, 0.6155, 0.3773, 0.6154, 0.3822, 0.1233, 0.3997, 0.1227, 0.3951, 0.1324, 0.3947, 0.1331, 0.3992, 0.6154, 0.3822, 0.6155, 0.3773, 0.6239, 0.3774, 0.6239, 0.3822, 0.1331, 0.3992, 0.1324, 0.3947, 0.1412, 0.3942, 0.1419, 0.3987, 0.6239, 0.3822, 0.6239, 0.3774, 0.6324, 0.3774, 0.6324, 0.3822, 0.1419, 0.3987, 0.1412, 0.3942, 0.1578, 0.3932, 0.1584, 0.3978, 0.6324, 0.3822, 0.6324, 0.3774, 0.6414, 0.3777, 0.6416, 0.3824, 0.1584, 0.3978, 0.1578, 0.3932, 0.1695, 0.3927, 0.1701, 0.3974, 0.6416, 0.3824, 0.6414, 0.3777, 0.6496, 0.3778, 0.6499, 0.3824, 0.1701, 0.3974, 0.1695, 0.3927, 0.1784, 0.3925, 0.1791, 0.3971, 0.6499, 0.3824, 0.6496, 0.3778, 0.6563, 0.3778, 0.6566, 0.3824, 0.1791, 0.3971, 0.1784, 0.3925, 0.1883, 0.3921, 0.189, 0.3966, 0.6566, 0.3824, 0.6563, 0.3778, 0.6623, 0.378, 0.6628, 0.3826, 0.189, 0.3966, 0.1883, 0.3921, 0.1998, 0.3914, 0.2004, 0.3961, 0.6628, 0.3826, 0.6623, 0.378, 0.6692, 0.378, 0.6698, 0.3827, 0.2004, 0.3961, 0.1998, 0.3914, 0.2097, 0.391, 0.2101, 0.3958, 0.6698, 0.3827, 0.6692, 0.378, 0.6766, 0.378, 0.677, 0.3828, 0.2101, 0.3958, 0.2097, 0.391, 0.2187, 0.3907, 0.219, 0.3954, 0.677, 0.3828, 0.6766, 0.378, 0.684, 0.378, 0.6845, 0.3829, 0.219, 0.3954, 0.2187, 0.3907, 0.2284, 0.3903, 0.2287, 0.395, 0.6845, 0.3829, 0.684, 0.378, 0.6921, 0.378, 0.6924, 0.383, 0.2287, 0.395, 0.2284, 0.3903, 0.2373, 0.3898, 0.2375, 0.3945, 0.6924, 0.383, 0.6921, 0.378, 0.7008, 0.378, 0.701, 0.3831, 0.2375, 0.3945, 0.2373, 0.3898, 0.2467, 0.3894, 0.2468, 0.3942, 0.701, 0.3831, 0.7008, 0.378, 0.7106, 0.378, 0.7106, 0.3833, 0.2468, 0.3942, 0.2467, 0.3894, 0.257, 0.3889, 0.257, 0.3937, 0.7106, 0.3833, 0.7106, 0.378, 0.7198, 0.3782, 0.7196, 0.3834, 0.257, 0.3937, 0.257, 0.3889, 0.2662, 0.3885, 0.2661, 0.3932, 0.7196, 0.3834, 0.7198, 0.3782, 0.7285, 0.3785, 0.7281, 0.3837, 0.2661, 0.3932, 0.2662, 0.3885, 0.2738, 0.3882, 0.2736, 0.3929, 0.7281, 0.3837, 0.7285, 0.3785, 0.738, 0.3789, 0.7374, 0.3839, 0.2736, 0.3929, 0.2738, 0.3882, 0.2808, 0.3879, 0.2806, 0.3925, 0.7374, 0.3839, 0.738, 0.3789, 0.7467, 0.3789, 0.7461, 0.384, 0.2806, 0.3925, 0.2808, 0.3879, 0.2882, 0.3874, 0.288, 0.3921, 0.7461, 0.384, 0.7467, 0.3789, 0.7546, 0.3793, 0.754, 0.3843, 0.288, 0.3921, 0.2882, 0.3874, 0.2981, 0.387, 0.2979, 0.3916, 0.754, 0.3843, 0.7546, 0.3793, 0.7635, 0.3794, 0.7628, 0.3844, 0.2979, 0.3916, 0.2981, 0.387, 0.31, 0.3864, 0.3098, 0.3909, 0.7628, 0.3844, 0.7635, 0.3794, 0.7719, 0.3795, 0.7714, 0.3844, 0.3098, 0.3909, 0.31, 0.3864, 0.32, 0.3857, 0.3198, 0.3903, 0.7714, 0.3844, 0.7719, 0.3795, 0.78, 0.38, 0.7795, 0.3849, 0.3198, 0.3903, 0.32, 0.3857, 0.3279, 0.3854, 0.3277, 0.3901, 0.7795, 0.3849, 0.78, 0.38, 0.7888, 0.3801, 0.7886, 0.3853, 0.3277, 0.3901, 0.3279, 0.3854, 0.3359, 0.385, 0.3357, 0.3897, 0.7886, 0.3853, 0.7888, 0.3801, 0.7968, 0.3806, 0.7967, 0.3856, 0.3357, 0.3897, 0.3359, 0.385, 0.3438, 0.3847, 0.3436, 0.3892, 0.7967, 0.3856, 0.7968, 0.3806, 0.8049, 0.3812, 0.8048, 0.3863, 0.3436, 0.3892, 0.3438, 0.3847, 0.3536, 0.3843, 0.3536, 0.3888, 0.8048, 0.3863, 0.8049, 0.3812, 0.8141, 0.3815, 0.8142, 0.3866, 0.3536, 0.3888, 0.3536, 0.3843, 0.3652, 0.3836, 0.3653, 0.3883, 0.8142, 0.3866, 0.8141, 0.3815, 0.8224, 0.3821, 0.8224, 0.3873, 0.3653, 0.3883, 0.3652, 0.3836, 0.3748, 0.3832, 0.375, 0.3879, 0.8224, 0.3873, 0.8224, 0.3821, 0.8303, 0.3829, 0.8304, 0.3882, 0.375, 0.3879, 0.3748, 0.3832, 0.3831, 0.3829, 0.3833, 0.3875, 0.8304, 0.3882, 0.8303, 0.3829, 0.8396, 0.3832, 0.8394, 0.3887, 0.3833, 0.3875, 0.3831, 0.3829, 0.3915, 0.3825, 0.3919, 0.3872, 0.8394, 0.3887, 0.8396, 0.3832, 0.8476, 0.3841, 0.8473, 0.3894, 0.3919, 0.3872, 0.3915, 0.3825, 0.3996, 0.382, 0.4001, 0.3868, 0.8473, 0.3894, 0.8476, 0.3841, 0.855, 0.3845, 0.8545, 0.3902, 0.06651, 0.408, 0.05684, 0.408, 0.05676, 0.4032, 0.06628, 0.4028, 0.07809, 0.4071, 0.06651, 0.408, 0.06628, 0.4028, 0.0778, 0.4021, 0.08805, 0.4067, 0.07809, 0.4071, 0.0778, 0.4021, 0.08777, 0.4015, 0.09676, 0.4061, 0.08805, 0.4067, 0.08777, 0.4015, 0.09648, 0.4011, 0.106, 0.4057, 0.09676, 0.4061, 0.09648, 0.4011, 0.1058, 0.4005, 0.1147, 0.4055, 0.106, 0.4057, 0.1058, 0.4005, 0.1144, 0.4001, 0.1237, 0.4048, 0.1147, 0.4055, 0.1144, 0.4001, 0.1233, 0.3997, 0.1333, 0.4042, 0.1237, 0.4048, 0.1233, 0.3997, 0.1331, 0.3992, 0.1423, 0.4039, 0.1333, 0.4042, 0.1331, 0.3992, 0.1419, 0.3987, 0.1587, 0.4034, 0.1423, 0.4039, 0.1419, 0.3987, 0.1584, 0.3978, 0.1704, 0.4027, 0.1587, 0.4034, 0.1584, 0.3978, 0.1701, 0.3974, 0.1794, 0.4022, 0.1704, 0.4027, 0.1701, 0.3974, 0.1791, 0.3971, 0.1892, 0.4018, 0.1794, 0.4022, 0.1791, 0.3971, 0.189, 0.3966, 0.2005, 0.4014, 0.1892, 0.4018, 0.189, 0.3966, 0.2004, 0.3961, 0.2103, 0.4013, 0.2005, 0.4014, 0.2004, 0.3961, 0.2101, 0.3958, 0.2193, 0.4007, 0.2103, 0.4013, 0.2101, 0.3958, 0.219, 0.3954, 0.2289, 0.4002, 0.2193, 0.4007, 0.219, 0.3954, 0.2287, 0.395, 0.2377, 0.3999, 0.2289, 0.4002, 0.2287, 0.395, 0.2375, 0.3945, 0.247, 0.3993, 0.2377, 0.3999, 0.2375, 0.3945, 0.2468, 0.3942, 0.2572, 0.399, 0.247, 0.3993, 0.2468, 0.3942, 0.257, 0.3937, 0.2663, 0.3987, 0.2572, 0.399, 0.257, 0.3937, 0.2661, 0.3932, 0.2739, 0.3982, 0.2663, 0.3987, 0.2661, 0.3932, 0.2736, 0.3929, 0.2808, 0.3977, 0.2739, 0.3982, 0.2736, 0.3929, 0.2806, 0.3925, 0.2883, 0.3975, 0.2808, 0.3977, 0.2806, 0.3925, 0.288, 0.3921, 0.2982, 0.3968, 0.2883, 0.3975, 0.288, 0.3921, 0.2979, 0.3916, 0.31, 0.3959, 0.2982, 0.3968, 0.2979, 0.3916, 0.3098, 0.3909, 0.3199, 0.3957, 0.31, 0.3959, 0.3098, 0.3909, 0.3198, 0.3903, 0.3279, 0.3952, 0.3199, 0.3957, 0.3198, 0.3903, 0.3277, 0.3901, 0.336, 0.3946, 0.3279, 0.3952, 0.3277, 0.3901, 0.3357, 0.3897, 0.3439, 0.3944, 0.336, 0.3946, 0.3357, 0.3897, 0.3436, 0.3892, 0.3538, 0.3937, 0.3439, 0.3944, 0.3436, 0.3892, 0.3536, 0.3888, 0.3654, 0.3934, 0.3538, 0.3937, 0.3536, 0.3888, 0.3653, 0.3883, 0.3752, 0.3933, 0.3654, 0.3934, 0.3653, 0.3883, 0.375, 0.3879, 0.3836, 0.3927, 0.3752, 0.3933, 0.375, 0.3879, 0.3833, 0.3875, 0.392, 0.3925, 0.3836, 0.3927, 0.3833, 0.3875, 0.3919, 0.3872, 0.4003, 0.3924, 0.392, 0.3925, 0.3919, 0.3872, 0.4001, 0.3868, 0.4102, 0.3918, 0.4003, 0.3924, 0.4001, 0.3868, 0.41, 0.3866, 0.4216, 0.3916, 0.4102, 0.3918, 0.41, 0.3866, 0.4215, 0.3861, 0.4316, 0.3915, 0.4216, 0.3916, 0.4215, 0.3861, 0.4314, 0.3859, 0.44, 0.3911, 0.4316, 0.3915, 0.4314, 0.3859, 0.4398, 0.3857, 0.4484, 0.3907, 0.44, 0.3911, 0.4398, 0.3857, 0.4483, 0.3855, 0.4567, 0.3907, 0.4484, 0.3907, 0.4483, 0.3855, 0.4566, 0.3853, 0.4654, 0.3906, 0.4567, 0.3907, 0.4566, 0.3853, 0.4652, 0.385, 0.4745, 0.3902, 0.4654, 0.3906, 0.4652, 0.385, 0.4743, 0.3849, 0.4832, 0.3902, 0.4745, 0.3902, 0.4743, 0.3849, 0.4831, 0.3848, 0.4923, 0.3902, 0.4832, 0.3902, 0.4831, 0.3848, 0.4922, 0.3845, 0.502, 0.3902, 0.4923, 0.3902, 0.4922, 0.3845, 0.502, 0.3843, 0.5114, 0.3902, 0.502, 0.3902, 0.502, 0.3843, 0.5113, 0.384, 0.5214, 0.3898, 0.5114, 0.3902, 0.5113, 0.384, 0.5212, 0.3839, 0.5323, 0.3893, 0.5214, 0.3898, 0.5212, 0.3839, 0.5322, 0.3837, 0.5422, 0.3893, 0.5323, 0.3893, 0.5322, 0.3837, 0.5421, 0.3834, 0.5508, 0.3891, 0.5422, 0.3893, 0.5421, 0.3834, 0.5506, 0.3834, 0.5593, 0.3887, 0.5508, 0.3891, 0.5506, 0.3834, 0.5592, 0.3831, 0.5679, 0.3887, 0.5593, 0.3887, 0.5592, 0.3831, 0.5679, 0.3828, 0.5775, 0.3884, 0.5679, 0.3887, 0.5679, 0.3828, 0.5774, 0.3827, 0.5881, 0.3879, 0.5775, 0.3884, 0.5774, 0.3827, 0.588, 0.3825, 0.5976, 0.388, 0.5881, 0.3879, 0.588, 0.3825, 0.5975, 0.3822, 0.6064, 0.3877, 0.5976, 0.388, 0.5975, 0.3822, 0.6062, 0.3822, 0.6154, 0.3875, 0.6064, 0.3877, 0.6062, 0.3822, 0.6154, 0.3822, 0.6239, 0.3877, 0.6154, 0.3875, 0.6154, 0.3822, 0.6239, 0.3822, 0.6325, 0.3875, 0.6239, 0.3877, 0.6239, 0.3822, 0.6324, 0.3822, 0.6415, 0.3873, 0.6325, 0.3875, 0.6324, 0.3822, 0.6416, 0.3824, 0.6498, 0.3875, 0.6415, 0.3873, 0.6416, 0.3824, 0.6499, 0.3824, 0.6566, 0.3876, 0.6498, 0.3875, 0.6499, 0.3824, 0.6566, 0.3824, 0.6627, 0.3875, 0.6566, 0.3876, 0.6566, 0.3824, 0.6628, 0.3826, 0.6696, 0.3878, 0.6627, 0.3875, 0.6628, 0.3826, 0.6698, 0.3827, 0.677, 0.3881, 0.6696, 0.3878, 0.6698, 0.3827, 0.677, 0.3828, 0.6844, 0.3881, 0.677, 0.3881, 0.677, 0.3828, 0.6845, 0.3829, 0.6923, 0.3884, 0.6844, 0.3881, 0.6845, 0.3829, 0.6924, 0.383, 0.7009, 0.3888, 0.6923, 0.3884, 0.6924, 0.383, 0.701, 0.3831, 0.7104, 0.3888, 0.7009, 0.3888, 0.701, 0.3831, 0.7106, 0.3833, 0.7194, 0.3892, 0.7104, 0.3888, 0.7106, 0.3833, 0.7196, 0.3834, 0.7281, 0.3892, 0.7194, 0.3892, 0.7196, 0.3834, 0.7281, 0.3837, 0.7373, 0.3891, 0.7281, 0.3892, 0.7281, 0.3837, 0.7374, 0.3839, 0.7459, 0.3896, 0.7373, 0.3891, 0.7374, 0.3839, 0.7461, 0.384, 0.754, 0.3897, 0.7459, 0.3896, 0.7461, 0.384, 0.754, 0.3843, 0.7627, 0.3896, 0.754, 0.3897, 0.754, 0.3843, 0.7628, 0.3844, 0.7711, 0.3901, 0.7627, 0.3896, 0.7628, 0.3844, 0.7714, 0.3844, 0.7794, 0.3903, 0.7711, 0.3901, 0.7714, 0.3844, 0.7795, 0.3849, 0.7883, 0.3905, 0.7794, 0.3903, 0.7795, 0.3849, 0.7886, 0.3853, 0.7964, 0.3912, 0.7883, 0.3905, 0.7886, 0.3853, 0.7967, 0.3856, 0.8047, 0.3913, 0.7964, 0.3912, 0.7967, 0.3856, 0.8048, 0.3863, 0.8137, 0.392, 0.8047, 0.3913, 0.8048, 0.3863, 0.8142, 0.3866, 0.822, 0.393, 0.8137, 0.392, 0.8142, 0.3866, 0.8224, 0.3873, 0.83, 0.3933, 0.822, 0.393, 0.8224, 0.3873, 0.8304, 0.3882, 0.8387, 0.3943, 0.83, 0.3933, 0.8304, 0.3882, 0.8394, 0.3887, 0.8467, 0.3953, 0.8387, 0.3943, 0.8394, 0.3887, 0.8473, 0.3894, 0.8541, 0.3959, 0.8467, 0.3953, 0.8473, 0.3894, 0.8545, 0.3902, 0.8616, 0.3965, 0.8541, 0.3959, 0.8545, 0.3902, 0.8622, 0.3911, 0.869, 0.3978, 0.8616, 0.3965, 0.8622, 0.3911, 0.87, 0.3915, 0.8774, 0.3986, 0.869, 0.3978, 0.87, 0.3915, 0.8783, 0.3927, 0.887, 0.4005, 0.8774, 0.3986, 0.8783, 0.3927, 0.889, 0.3935, 0.8955, 0.4025, 0.887, 0.4005, 0.889, 0.3935, 0.8973, 0.3943, 0.9032, 0.4039, 0.8955, 0.4025, 0.8973, 0.3943, 0.9051, 0.3965, 0.9092, 0.4055, 0.9032, 0.4039, 0.9051, 0.3965, 0.9112, 0.3977, 0.9158, 0.4069, 0.9092, 0.4055, 0.9112, 0.3977, 0.9176, 0.3991, 0.9226, 0.4078, 0.9158, 0.4069, 0.9176, 0.3991, 0.9233, 0.4004, 0.9269, 0.4077, 0.9226, 0.4078, 0.9233, 0.4004, 0.925, 0.4007, 0.9324, 0.4043, 0.9269, 0.4077, 0.925, 0.4007, 0.9312, 0.3994, 0.05615, 0.3944, 0.06566, 0.3931, 0.06606, 0.3982, 0.05667, 0.3991, 0.06566, 0.3931, 0.07727, 0.3927, 0.07755, 0.3976, 0.06606, 0.3982, 0.07727, 0.3927, 0.08711, 0.392, 0.08743, 0.3971, 0.07755, 0.3976, 0.08711, 0.392, 0.09574, 0.3916, 0.09605, 0.3966, 0.08743, 0.3971, 0.09574, 0.3916, 0.1048, 0.3909, 0.1053, 0.396, 0.09605, 0.3966, 0.1048, 0.3909, 0.1135, 0.3901, 0.1138, 0.3954, 0.1053, 0.396, 0.1135, 0.3901, 0.1226, 0.3899, 0.1227, 0.3951, 0.1138, 0.3954, 0.1226, 0.3899, 0.1321, 0.3897, 0.1324, 0.3947, 0.1227, 0.3951, 0.1321, 0.3897, 0.1407, 0.389, 0.1412, 0.3942, 0.1324, 0.3947, 0.1407, 0.389, 0.1574, 0.3877, 0.1578, 0.3932, 0.1412, 0.3942, 0.1574, 0.3877, 0.1693, 0.3874, 0.1695, 0.3927, 0.1578, 0.3932, 0.1693, 0.3874, 0.1783, 0.3873, 0.1784, 0.3925, 0.1695, 0.3927, 0.1783, 0.3873, 0.1881, 0.3869, 0.1883, 0.3921, 0.1784, 0.3925, 0.1881, 0.3869, 0.1995, 0.3863, 0.1998, 0.3914, 0.1883, 0.3921, 0.1995, 0.3863, 0.2094, 0.3855, 0.2097, 0.391, 0.1998, 0.3914, 0.2094, 0.3855, 0.2186, 0.3854, 0.2187, 0.3907, 0.2097, 0.391, 0.2186, 0.3854, 0.2282, 0.3851, 0.2284, 0.3903, 0.2187, 0.3907, 0.2282, 0.3851, 0.2371, 0.3845, 0.2373, 0.3898, 0.2284, 0.3903, 0.2371, 0.3845, 0.2465, 0.3843, 0.2467, 0.3894, 0.2373, 0.3898, 0.2465, 0.3843, 0.2566, 0.3836, 0.257, 0.3889, 0.2467, 0.3894, 0.2566, 0.3836, 0.266, 0.383, 0.2662, 0.3885, 0.257, 0.3889, 0.266, 0.383, 0.2738, 0.3829, 0.2738, 0.3882, 0.2662, 0.3885, 0.2738, 0.3829, 0.2806, 0.3829, 0.2808, 0.3879, 0.2738, 0.3882, 0.2806, 0.3829, 0.2878, 0.3822, 0.2882, 0.3874, 0.2808, 0.3879, 0.2878, 0.3822, 0.298, 0.3817, 0.2981, 0.387, 0.2882, 0.3874, 0.298, 0.3817, 0.3098, 0.3815, 0.31, 0.3864, 0.2981, 0.387, 0.3098, 0.3815, 0.3196, 0.3806, 0.32, 0.3857, 0.31, 0.3864, 0.3196, 0.3806, 0.3278, 0.3802, 0.3279, 0.3854, 0.32, 0.3857, 0.3278, 0.3802, 0.3358, 0.3801, 0.3359, 0.385, 0.3279, 0.3854, 0.3358, 0.3801, 0.3436, 0.3796, 0.3438, 0.3847, 0.3359, 0.385, 0.3436, 0.3796, 0.3534, 0.3794, 0.3536, 0.3843, 0.3438, 0.3847, 0.3534, 0.3794, 0.3648, 0.3785, 0.3652, 0.3836, 0.3536, 0.3843, 0.3648, 0.3785, 0.3746, 0.3778, 0.3748, 0.3832, 0.3652, 0.3836, 0.3746, 0.3778, 0.3829, 0.3779, 0.3831, 0.3829, 0.3748, 0.3832, 0.3829, 0.3779, 0.3911, 0.3772, 0.3915, 0.3825, 0.3831, 0.3829, 0.3911, 0.3772, 0.3994, 0.3765, 0.3996, 0.382, 0.3915, 0.3825, 0.3994, 0.3765, 0.4094, 0.3764, 0.4095, 0.3818, 0.3996, 0.382, 0.4094, 0.3764, 0.4206, 0.3762, 0.4209, 0.3813, 0.4095, 0.3818, 0.4206, 0.3762, 0.4305, 0.3755, 0.4308, 0.381, 0.4209, 0.3813, 0.4305, 0.3755, 0.4391, 0.3755, 0.4391, 0.3809, 0.4308, 0.381, 0.4391, 0.3755, 0.4474, 0.3755, 0.4476, 0.3807, 0.4391, 0.3809, 0.4474, 0.3755, 0.4556, 0.375, 0.4559, 0.3805, 0.4476, 0.3807, 0.4556, 0.375, 0.4646, 0.3747, 0.4646, 0.3802, 0.4559, 0.3805, 0.4646, 0.3747, 0.4736, 0.3747, 0.4738, 0.38, 0.4646, 0.3802, 0.4736, 0.3747, 0.4824, 0.3741, 0.4827, 0.3798, 0.4738, 0.38, 0.4824, 0.3741, 0.4916, 0.3738, 0.4919, 0.3793, 0.4827, 0.3798, 0.4916, 0.3738, 0.5014, 0.3731, 0.5018, 0.379, 0.4919, 0.3793, 0.5014, 0.3731, 0.5111, 0.3724, 0.5112, 0.3786, 0.5018, 0.379, 0.5111, 0.3724, 0.5216, 0.3727, 0.5214, 0.3786, 0.5112, 0.3786, 0.5216, 0.3727, 0.5324, 0.373, 0.5325, 0.3785, 0.5214, 0.3786, 0.5324, 0.373, 0.5422, 0.3725, 0.5424, 0.3783, 0.5325, 0.3785, 0.5422, 0.3725, 0.551, 0.3723, 0.551, 0.3782, 0.5424, 0.3783, 0.551, 0.3723, 0.5596, 0.3725, 0.5597, 0.378, 0.551, 0.3782, 0.5596, 0.3725, 0.568, 0.372, 0.5683, 0.3777, 0.5597, 0.378, 0.568, 0.372, 0.5778, 0.3718, 0.5778, 0.3776, 0.5683, 0.3777, 0.5778, 0.3718, 0.5884, 0.3719, 0.5884, 0.3774, 0.5778, 0.3776, 0.5884, 0.3719, 0.5979, 0.3716, 0.5979, 0.3773, 0.5884, 0.3774, 0.5979, 0.3716, 0.6067, 0.3719, 0.6065, 0.3773, 0.5979, 0.3773, 0.6067, 0.3719, 0.6155, 0.3722, 0.6155, 0.3773, 0.6065, 0.3773, 0.6155, 0.3722, 0.6239, 0.3719, 0.6239, 0.3774, 0.6155, 0.3773, 0.6239, 0.3719, 0.6326, 0.3722, 0.6324, 0.3774, 0.6239, 0.3774, 0.6326, 0.3722, 0.6416, 0.3726, 0.6414, 0.3777, 0.6324, 0.3774, 0.6416, 0.3726, 0.6498, 0.3727, 0.6496, 0.3778, 0.6414, 0.3777, 0.6498, 0.3727, 0.6565, 0.3729, 0.6563, 0.3778, 0.6496, 0.3778, 0.6565, 0.3729, 0.6623, 0.3733, 0.6623, 0.378, 0.6563, 0.3778, 0.6623, 0.3733, 0.669, 0.373, 0.6692, 0.378, 0.6623, 0.378, 0.669, 0.373, 0.6765, 0.3726, 0.6766, 0.378, 0.6692, 0.378, 0.6765, 0.3726, 0.684, 0.3729, 0.684, 0.378, 0.6766, 0.378, 0.684, 0.3729, 0.6917, 0.3725, 0.6921, 0.378, 0.684, 0.378, 0.6917, 0.3725, 0.7008, 0.3722, 0.7008, 0.378, 0.6921, 0.378, 0.7008, 0.3722, 0.7106, 0.3724, 0.7106, 0.378, 0.7008, 0.378, 0.7106, 0.3724, 0.72, 0.3722, 0.7198, 0.3782, 0.7106, 0.378, 0.72, 0.3722, 0.7291, 0.3729, 0.7285, 0.3785, 0.7198, 0.3782, 0.7291, 0.3729, 0.7381, 0.3737, 0.738, 0.3789, 0.7285, 0.3785, 0.7381, 0.3737, 0.7466, 0.3735, 0.7467, 0.3789, 0.738, 0.3789, 0.7466, 0.3735, 0.755, 0.3736, 0.7546, 0.3793, 0.7467, 0.3789, 0.755, 0.3736, 0.7637, 0.3743, 0.7635, 0.3794, 0.7546, 0.3793, 0.7637, 0.3743, 0.7718, 0.3742, 0.7719, 0.3795, 0.7635, 0.3794, 0.7718, 0.3742, 0.7803, 0.3744, 0.78, 0.38, 0.7719, 0.3795, 0.7803, 0.3744, 0.789, 0.375, 0.7888, 0.3801, 0.78, 0.38, 0.789, 0.375, 0.7971, 0.3751, 0.7968, 0.3806, 0.7888, 0.3801, 0.7971, 0.3751, 0.8054, 0.3759, 0.8049, 0.3812, 0.7968, 0.3806, 0.8054, 0.3759, 0.8142, 0.3765, 0.8141, 0.3815, 0.8049, 0.3812, 0.8142, 0.3765, 0.8226, 0.3764, 0.8224, 0.3821, 0.8141, 0.3815, 0.8226, 0.3764, 0.831, 0.3774, 0.8303, 0.3829, 0.8224, 0.3821, 0.831, 0.3774, 0.8397, 0.378, 0.8396, 0.3832, 0.8303, 0.3829, 0.8397, 0.378, 0.848, 0.3781, 0.8476, 0.3841, 0.8396, 0.3832, 0.848, 0.3781, 0.8556, 0.3792, 0.855, 0.3845, 0.8476, 0.3841, 0.8556, 0.3792, 0.863, 0.3797, 0.863, 0.3855, 0.855, 0.3845, 0.863, 0.3797, 0.8705, 0.3793, 0.8708, 0.3855, 0.863, 0.3855, 0.8705, 0.3793, 0.879, 0.3795, 0.8793, 0.3861, 0.8708, 0.3855, 0.879, 0.3795, 0.8891, 0.3789, 0.8898, 0.3861, 0.8793, 0.3861, 0.8891, 0.3789, 0.8982, 0.3787, 0.898, 0.3868, 0.8898, 0.3861, 0.8982, 0.3787, 0.9065, 0.3794, 0.906, 0.3873, 0.898, 0.3868, 0.9065, 0.3794, 0.9127, 0.3799, 0.9119, 0.3888, 0.906, 0.3873, 0.9127, 0.3799, 0.9205, 0.3807, 0.919, 0.3893, 0.9119, 0.3888, 0.9205, 0.3807, 0.9284, 0.3831, 0.9249, 0.3915, 0.919, 0.3893, 0.9284, 0.3831, 0.9338, 0.386, 0.9264, 0.3911, 0.9249, 0.3915, 0.9338, 0.386, 0.9362, 0.3935, 0.933, 0.3963, 0.9264, 0.3911, 0.9312, 0.3994, 0.933, 0.3963, 0.933, 0.3963, 0.9312, 0.3994, 0.05209, 0.3948, 0.05615, 0.3944, 0.05667, 0.3991, 0.05262, 0.3996, 0.9362, 0.3935, 0.9386, 0.3962, 0.9354, 0.399, 0.933, 0.3963, 0.9324, 0.4043, 0.9312, 0.3994, 0.9312, 0.3994, 0.9324, 0.4043, 0.933, 0.3963, 0.9362, 0.3935, 0.9362, 0.3935, 0.933, 0.3963, 0.9349, 0.4078, 0.9324, 0.4043, 0.9324, 0.4043, 0.9349, 0.4078])
me_mesh.use_remesh_preserve_volume = False
me_mesh.use_remesh_preserve_attributes = False
me_mesh.use_mirror_vertex_groups = False
me_mesh.update()

# ---- objects
ob_beziercurve = bpy.data.objects.new('BezierCurve', me_mesh)
ob_lamp = bpy.data.objects.new('Lamp', light_lamp)
ob_camera = bpy.data.objects.new('Camera', cam_camera)

# ---- transforms, parenting, visibility, modifiers, constraints
ob_beziercurve.location = (0.0, 0.0, 0.953)
ob_beziercurve.lineart.crease_threshold = 0.0
ob_lamp.location = (4.076, 1.005, 5.904)
ob_lamp.rotation_euler = (0.6503, 0.05522, 1.866)
ob_lamp.lock_rotations_4d = False
ob_lamp.empty_display_type = 'ARROWS'
ob_lamp.color = (0.0, 0.0, 0.0, 0.0)
ob_lamp.lineart.crease_threshold = 0.0
ob_camera.location = (7.481, -6.508, 5.344)
ob_camera.rotation_euler = (1.109, 0.0, 0.8149)
ob_camera.lock_rotations_4d = False
ob_camera.empty_display_type = 'ARROWS'
ob_camera.color = (0.0, 0.0, 0.0, 0.0)
ob_camera.display_type = 'WIRE'
ob_camera.lineart.crease_threshold = 0.0

# ---- collection membership
col_collection_1.objects.link(ob_beziercurve)
col_collection_1.objects.link(ob_lamp)
col_collection_1.objects.link(ob_camera)

# ---- scene / render settings (as saved in the file)
scene.camera = ob_camera
scene.frame_start = 1; scene.frame_end = 250; scene.frame_set(1)
scene.render.engine = 'BLENDER_EEVEE_NEXT'
scene.render.resolution_percentage = 50
scene.render.dither_intensity = 0.0
scene.cycles.use_denoising = False
scene.cycles.samples = 128
scene.cycles.sampling_pattern = 'TABULATED_SOBOL'
scene.cycles.light_sampling_threshold = 0.0
scene.cycles.use_adaptive_sampling = False
scene.cycles.use_light_tree = False
scene.cycles.blur_glossy = 0.0
scene.cycles.sample_clamp_indirect = 0.0
scene.view_settings.view_transform = 'Standard'
bpy.context.view_layer.update()
